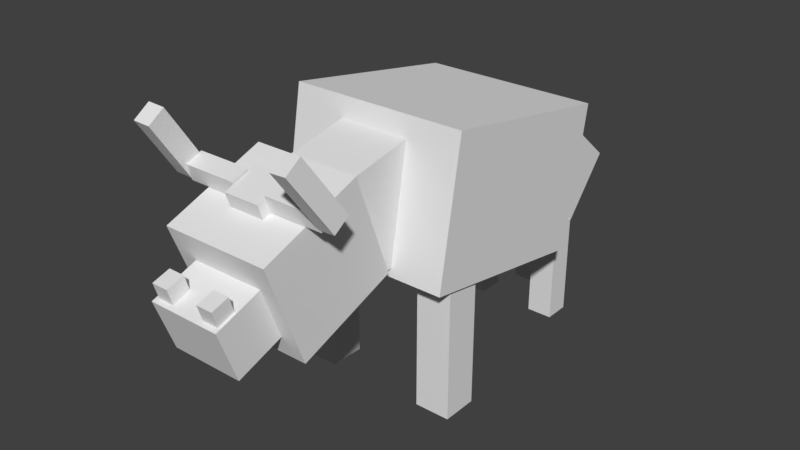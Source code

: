 # Source: ragingbull.blend  (saved by Blender 2.78.0; exported with 4.5.12 LTS)
import bpy
from mathutils import Matrix  # noqa: F401  (used for matrix-valued properties, if any)

bpy.ops.wm.read_factory_settings(use_empty=True)
scene = bpy.context.scene
scene.name = 'Scene'

# ---- collections
col_collection_1 = bpy.data.collections.new('Collection 1'); scene.collection.children.link(col_collection_1)

# ---- materials (node trees are filled in below, after node groups)
mat_material = bpy.data.materials.new('Material')
mat_material.alpha_threshold = 0.0
mat_material.use_transparent_shadow = False
mat_material.roughness = 0.5

# ---- material node trees

# ---- world
world_world = bpy.data.worlds.new('World'); scene.world = world_world
world_world.color = (0.05088, 0.05088, 0.05088)
world_world.use_sun_shadow = False
world_world.sun_shadow_jitter_overblur = 0.0
world_world.cycles.sampling_method = 'MANUAL'

# ---- meshes
me_cube_019 = bpy.data.meshes.new('Cube.019')
me_cube_019.from_pydata([(-2.078, -2.268, -2.091), (-2.078, -2.268, 2.091), (-2.078, 2.268, -2.091), (-2.078, 2.268, 2.091), (2.078, -2.268, -2.091), (2.078, -2.268, 2.091), (2.078, 2.268, -2.091), (2.078, 2.268, 2.091)], [], [(1, 3, 2, 0), (3, 7, 6, 2), (7, 5, 4, 6), (5, 1, 0, 4), (0, 2, 6, 4), (5, 7, 3, 1)])
_uv = me_cube_019.uv_layers.new(name='UVMap')
_uv.uv.foreach_set('vector', [0.0007636, 0.9389, 0.01501, 0.9389, 0.01501, 0.9675, 0.0007636, 0.9675, 0.04751, 0.9389, 0.06173, 0.9389, 0.06173, 0.9675, 0.04751, 0.9675, 0.03205, 0.939, 0.04636, 0.939, 0.04636, 0.9677, 0.03205, 0.9677, 0.01605, 0.9383, 0.03087, 0.9383, 0.03087, 0.9681, 0.01605, 0.9681, 0.03202, 0.9702, 0.04623, 0.9702, 0.04623, 0.9988, 0.03202, 0.9988, 0.01628, 0.97, 0.03065, 0.97, 0.03065, 0.999, 0.01628, 0.999])
me_cube_019.use_remesh_preserve_volume = False
me_cube_019.use_remesh_preserve_attributes = False
me_cube_019.use_mirror_vertex_groups = False
me_cube_019.update()
me_cube_018 = bpy.data.meshes.new('Cube.018')
me_cube_018.from_pydata([(-0.1551, -0.1563, -0.6194), (-0.1551, -0.1563, 0.6194), (-0.1551, 0.1563, -0.6194), (-0.1551, 0.1563, 0.6194), (0.1551, -0.1563, -0.6194), (0.1551, -0.1563, 0.6194), (0.1551, 0.1563, -0.6194), (0.1551, 0.1563, 0.6194)], [], [(1, 3, 2, 0), (3, 7, 6, 2), (7, 5, 4, 6), (5, 1, 0, 4), (0, 2, 6, 4), (5, 7, 3, 1)])
_uv = me_cube_018.uv_layers.new(name='UVMap')
_uv.uv.foreach_set('vector', [0.03063, 0.3727, 0.0002315, 0.3727, 0.0002315, 0.1287, 0.03063, 0.1287, 0.1242, 0.3744, 0.09485, 0.3744, 0.09485, 0.1267, 0.1242, 0.1267, 0.09354, 0.3721, 0.06321, 0.3721, 0.06321, 0.1285, 0.09354, 0.1285, 0.06219, 0.3733, 0.03156, 0.3733, 0.03156, 0.1274, 0.06219, 0.1274, 0.09214, 0.4357, 0.063, 0.4357, 0.063, 0.3793, 0.09214, 0.3793, 0.06212, 0.4365, 0.03194, 0.4365, 0.03194, 0.3775, 0.06212, 0.3775])
me_cube_018.use_remesh_preserve_volume = False
me_cube_018.use_remesh_preserve_attributes = False
me_cube_018.use_mirror_vertex_groups = False
me_cube_018.update()
me_cube_016 = bpy.data.meshes.new('Cube.016')
me_cube_016.from_pydata([(-0.1551, -0.1563, -0.6194), (-0.1551, -0.1563, 0.6194), (-0.1551, 0.1563, -0.6194), (-0.1551, 0.1563, 0.6194), (0.1551, -0.1563, -0.6194), (0.1551, -0.1563, 0.6194), (0.1551, 0.1563, -0.6194), (0.1551, 0.1563, 0.6194)], [], [(1, 3, 2, 0), (3, 7, 6, 2), (7, 5, 4, 6), (5, 1, 0, 4), (0, 2, 6, 4), (5, 7, 3, 1)])
_uv = me_cube_016.uv_layers.new(name='UVMap')
_uv.uv.foreach_set('vector', [0.0307, 0.3714, 0.00055, 0.3714, 0.00055, 0.1293, 0.0307, 0.1293, 0.1242, 0.3744, 0.09509, 0.3744, 0.09509, 0.1267, 0.1242, 0.1267, 0.09351, 0.3715, 0.06324, 0.3715, 0.06324, 0.1288, 0.09351, 0.1288, 0.06197, 0.3715, 0.03179, 0.3715, 0.03179, 0.1291, 0.06197, 0.1291, 0.09183, 0.4351, 0.06332, 0.4351, 0.06332, 0.3799, 0.09183, 0.3799, 0.06185, 0.4361, 0.03191, 0.4361, 0.03191, 0.3785, 0.06185, 0.3785])
me_cube_016.use_remesh_preserve_volume = False
me_cube_016.use_remesh_preserve_attributes = False
me_cube_016.use_mirror_vertex_groups = False
me_cube_016.update()
me_cube_013 = bpy.data.meshes.new('Cube.013')
me_cube_013.from_pydata([(-1.891, -2.17, -8.072), (-1.891, -2.17, 8.072), (-1.891, 2.17, -8.072), (-1.891, 2.17, 8.072), (1.891, -2.17, -8.072), (1.891, -2.17, 8.072), (1.891, 2.17, -8.072), (1.891, 2.17, 8.072)], [], [(1, 3, 2, 0), (3, 7, 6, 2), (7, 5, 4, 6), (5, 1, 0, 4), (0, 2, 6, 4), (5, 7, 3, 1)])
_uv = me_cube_013.uv_layers.new(name='UVMap')
_uv.uv.foreach_set('vector', [0.3753, 0.8448, 0.3904, 0.8448, 0.3904, 0.9686, 0.3753, 0.9686, 0.4223, 0.8448, 0.4374, 0.8448, 0.4374, 0.9686, 0.4223, 0.9686, 0.4066, 0.8448, 0.4217, 0.8448, 0.4217, 0.9686, 0.4066, 0.9686, 0.391, 0.8448, 0.4061, 0.8448, 0.4061, 0.9686, 0.391, 0.9686, 0.4066, 0.9698, 0.4217, 0.9698, 0.4217, 0.9999, 0.4066, 0.9999, 0.391, 0.9698, 0.4061, 0.9698, 0.4061, 0.9999, 0.391, 0.9999])
me_cube_013.use_remesh_preserve_volume = False
me_cube_013.use_remesh_preserve_attributes = False
me_cube_013.use_mirror_vertex_groups = False
me_cube_013.update()
me_cube_011 = bpy.data.meshes.new('Cube.011')
me_cube_011.from_pydata([(-4.344, -1.48, -1.381), (-4.344, -1.48, 1.381), (-4.344, 1.48, -1.381), (-4.344, 1.48, 1.381), (4.344, -1.48, -1.381), (4.344, -1.48, 1.381), (4.344, 1.48, -1.381), (4.344, 1.48, 1.381)], [], [(1, 3, 2, 0), (3, 7, 6, 2), (7, 5, 4, 6), (5, 1, 0, 4), (0, 2, 6, 4), (5, 7, 3, 1)])
_uv = me_cube_011.uv_layers.new(name='UVMap')
_uv.uv.foreach_set('vector', [0.4381, 0.9381, 0.4525, 0.9381, 0.4525, 0.9684, 0.4381, 0.9684, 0.5164, 0.9385, 0.562, 0.9385, 0.562, 0.9682, 0.5164, 0.9682, 0.5009, 0.9386, 0.5152, 0.9386, 0.5152, 0.9678, 0.5009, 0.9678, 0.4537, 0.9383, 0.4994, 0.9383, 0.4994, 0.9681, 0.4537, 0.9681, 0.5014, 0.9708, 0.5457, 0.9708, 0.5457, 0.9997, 0.5014, 0.9997, 0.454, 0.97, 0.4991, 0.97, 0.4991, 0.9994, 0.454, 0.9994])
me_cube_011.materials.append(mat_material)
me_cube_011.use_remesh_preserve_volume = False
me_cube_011.use_remesh_preserve_attributes = False
me_cube_011.use_mirror_vertex_groups = False
me_cube_011.update()
me_cube_010 = bpy.data.meshes.new('Cube.010')
me_cube_010.from_pydata([(-2.078, -2.268, -2.091), (-2.078, -2.268, 2.091), (-2.078, 2.268, -2.091), (-2.078, 2.268, 2.091), (2.078, -2.268, -2.091), (2.078, -2.268, 2.091), (2.078, 2.268, -2.091), (2.078, 2.268, 2.091)], [], [(1, 3, 2, 0), (3, 7, 6, 2), (7, 5, 4, 6), (5, 1, 0, 4), (0, 2, 6, 4), (5, 7, 3, 1)])
_uv = me_cube_010.uv_layers.new(name='UVMap')
_uv.uv.foreach_set('vector', [0.0005332, 0.9385, 0.01516, 0.9385, 0.01516, 0.9679, 0.0005332, 0.9679, 0.04754, 0.9383, 0.06216, 0.9383, 0.06216, 0.9678, 0.04754, 0.9678, 0.03167, 0.9383, 0.04629, 0.9383, 0.04629, 0.9678, 0.03167, 0.9678, 0.01617, 0.9383, 0.0308, 0.9383, 0.0308, 0.9678, 0.01617, 0.9678, 0.03169, 0.9699, 0.04631, 0.9699, 0.04631, 0.9994, 0.03169, 0.9994, 0.01617, 0.9699, 0.0308, 0.9699, 0.0308, 0.9994, 0.01617, 0.9994])
me_cube_010.use_remesh_preserve_volume = False
me_cube_010.use_remesh_preserve_attributes = False
me_cube_010.use_mirror_vertex_groups = False
me_cube_010.update()
me_cube_009 = bpy.data.meshes.new('Cube.009')
me_cube_009.from_pydata([(-0.1551, -0.1563, -0.6194), (-0.1551, -0.1563, 0.6194), (-0.1551, 0.1563, -0.6194), (-0.1551, 0.1563, 0.6194), (0.1551, -0.1563, -0.6194), (0.1551, -0.1563, 0.6194), (0.1551, 0.1563, -0.6194), (0.1551, 0.1563, 0.6194)], [], [(1, 3, 2, 0), (3, 7, 6, 2), (7, 5, 4, 6), (5, 1, 0, 4), (0, 2, 6, 4), (5, 7, 3, 1)])
_uv = me_cube_009.uv_layers.new(name='UVMap')
_uv.uv.foreach_set('vector', [0.03056, 0.3737, 0.0004983, 0.3737, 0.0004983, 0.1273, 0.03056, 0.1273, 0.1244, 0.3741, 0.0945, 0.3741, 0.0945, 0.1269, 0.1244, 0.1269, 0.09389, 0.3749, 0.06286, 0.3749, 0.06286, 0.1257, 0.09389, 0.1257, 0.0624, 0.3749, 0.03136, 0.3749, 0.03136, 0.1257, 0.0624, 0.1257, 0.09269, 0.4352, 0.06362, 0.4352, 0.06362, 0.379, 0.09269, 0.379, 0.0624, 0.4382, 0.03136, 0.4382, 0.03136, 0.3775, 0.0624, 0.3775])
me_cube_009.use_remesh_preserve_volume = False
me_cube_009.use_remesh_preserve_attributes = False
me_cube_009.use_mirror_vertex_groups = False
me_cube_009.update()
me_cube_015 = bpy.data.meshes.new('Cube.015')
me_cube_015.from_pydata([(-4.344, -1.48, -1.381), (-4.344, -1.48, 1.381), (-4.344, 1.48, -1.381), (-4.344, 1.48, 1.381), (4.344, -1.48, -1.381), (4.344, -1.48, 1.381), (4.344, 1.48, -1.381), (4.344, 1.48, 1.381)], [], [(1, 3, 2, 0), (3, 7, 6, 2), (7, 5, 4, 6), (5, 1, 0, 4), (0, 2, 6, 4), (5, 7, 3, 1)])
_uv = me_cube_015.uv_layers.new(name='UVMap')
_uv.uv.foreach_set('vector', [0.4381, 0.9381, 0.4525, 0.9381, 0.4525, 0.9684, 0.4381, 0.9684, 0.516, 0.9382, 0.5624, 0.9382, 0.5624, 0.9685, 0.516, 0.9685, 0.5006, 0.9381, 0.5155, 0.9381, 0.5155, 0.9684, 0.5006, 0.9684, 0.4533, 0.9381, 0.4998, 0.9381, 0.4998, 0.9684, 0.4533, 0.9684, 0.5003, 0.9693, 0.5468, 0.9693, 0.5468, 0.9996, 0.5003, 0.9996, 0.4533, 0.9696, 0.4998, 0.9696, 0.4998, 0.9999, 0.4533, 0.9999])
me_cube_015.materials.append(mat_material)
me_cube_015.use_remesh_preserve_volume = False
me_cube_015.use_remesh_preserve_attributes = False
me_cube_015.use_mirror_vertex_groups = False
me_cube_015.update()
me_cube_014 = bpy.data.meshes.new('Cube.014')
me_cube_014.from_pydata([(-1.891, -2.17, -8.072), (-1.891, -2.17, 8.072), (-1.891, 2.17, -8.072), (-1.891, 2.17, 8.072), (1.891, -2.17, -8.072), (1.891, -2.17, 8.072), (1.891, 2.17, -8.072), (1.891, 2.17, 8.072)], [], [(1, 3, 2, 0), (3, 7, 6, 2), (7, 5, 4, 6), (5, 1, 0, 4), (0, 2, 6, 4), (5, 7, 3, 1)])
_uv = me_cube_014.uv_layers.new(name='UVMap')
_uv.uv.foreach_set('vector', [0.3753, 0.8448, 0.3904, 0.8448, 0.3904, 0.9686, 0.3753, 0.9686, 0.4223, 0.8448, 0.4374, 0.8448, 0.4374, 0.9686, 0.4223, 0.9686, 0.4066, 0.8448, 0.4217, 0.8448, 0.4217, 0.9686, 0.4066, 0.9686, 0.391, 0.8448, 0.4061, 0.8448, 0.4061, 0.9686, 0.391, 0.9686, 0.4066, 0.9698, 0.4217, 0.9698, 0.4217, 0.9999, 0.4066, 0.9999, 0.391, 0.9698, 0.4061, 0.9698, 0.4061, 0.9999, 0.391, 0.9999])
me_cube_014.use_remesh_preserve_volume = False
me_cube_014.use_remesh_preserve_attributes = False
me_cube_014.use_mirror_vertex_groups = False
me_cube_014.update()
me_cube_012 = bpy.data.meshes.new('Cube.012')
me_cube_012.from_pydata([(-3.233, -2.593, -3.572), (-3.233, -2.593, 3.572), (-3.233, 2.593, -3.572), (-3.233, 2.593, 3.572), (3.233, -2.593, -3.572), (3.233, -2.593, 3.572), (3.233, 2.593, -3.572), (3.233, 2.593, 3.572)], [], [(1, 3, 2, 0), (3, 7, 6, 2), (7, 5, 4, 6), (5, 1, 0, 4), (0, 2, 6, 4), (5, 7, 3, 1)])
_uv = me_cube_012.uv_layers.new(name='UVMap')
_uv.uv.foreach_set('vector', [0.4405, 0.4106, 0.5608, 0.4106, 0.5608, 0.7468, 0.4405, 0.7468, 0.7218, 0.4138, 0.8715, 0.4138, 0.8715, 0.7436, 0.7218, 0.7436, 0.8786, 0.4155, 0.9971, 0.4155, 0.9971, 0.7425, 0.8786, 0.7425, 0.5638, 0.4072, 0.7175, 0.4072, 0.7175, 0.7502, 0.5638, 0.7502, 0.7194, 0.7538, 0.8714, 0.7538, 0.8714, 0.9948, 0.7194, 0.9948, 0.5658, 0.7564, 0.7175, 0.7564, 0.7175, 0.9975, 0.5658, 0.9975])
me_cube_012.use_remesh_preserve_volume = False
me_cube_012.use_remesh_preserve_attributes = False
me_cube_012.use_mirror_vertex_groups = False
me_cube_012.update()
me_cube_008 = bpy.data.meshes.new('Cube.008')
me_cube_008.from_pydata([(-2.973, -2.922, -3.49), (-2.973, -2.922, 3.49), (-2.973, 2.922, -3.49), (-2.973, 2.922, 3.49), (2.973, -2.922, -3.49), (2.973, -2.922, 3.49), (2.973, 2.922, -3.49), (2.973, 2.922, 3.49)], [], [(1, 3, 2, 0), (3, 7, 6, 2), (7, 5, 4, 6), (5, 1, 0, 4), (0, 2, 6, 4), (5, 7, 3, 1)])
_uv = me_cube_008.uv_layers.new(name='UVMap')
_uv.uv.foreach_set('vector', [0.6261, 0.0002706, 0.7183, 0.0002706, 0.7183, 0.2176, 0.6261, 0.2176, 0.9069, 0.0002706, 0.999, 0.0002706, 0.999, 0.2176, 0.9069, 0.2176, 0.8134, 0.0002706, 0.9055, 0.0002706, 0.9055, 0.2176, 0.8134, 0.2176, 0.7199, 0.0002706, 0.812, 0.0002706, 0.812, 0.2176, 0.7199, 0.2176, 0.8136, 0.2208, 0.9058, 0.2208, 0.9058, 0.4045, 0.8136, 0.4045, 0.7199, 0.2198, 0.812, 0.2198, 0.812, 0.4046, 0.7199, 0.4046])
me_cube_008.use_remesh_preserve_volume = False
me_cube_008.use_remesh_preserve_attributes = False
me_cube_008.use_mirror_vertex_groups = False
me_cube_008.update()
me_cube_007 = bpy.data.meshes.new('Cube.007')
me_cube_007.from_pydata([(-2.049, -3.081, -3.052), (-2.049, -3.081, 3.052), (-2.049, 3.081, -3.052), (-2.049, 3.081, 3.052), (2.049, -3.081, -3.052), (2.049, -3.081, 3.052), (2.049, 3.081, -3.052), (2.049, 3.081, 3.052)], [], [(1, 3, 2, 0), (3, 7, 6, 2), (7, 5, 4, 6), (5, 1, 0, 4), (0, 2, 6, 4), (5, 7, 3, 1)])
_uv = me_cube_007.uv_layers.new(name='UVMap')
_uv.uv.foreach_set('vector', [0.3148, 0.03443, 0.4045, 0.03443, 0.4045, 0.2167, 0.3148, 0.2167, 0.5635, 0.0317, 0.6258, 0.0317, 0.6258, 0.2194, 0.5635, 0.2194, 0.4706, 0.03403, 0.5612, 0.03403, 0.5612, 0.2171, 0.4706, 0.2171, 0.4071, 0.03367, 0.4681, 0.03367, 0.4681, 0.2174, 0.4071, 0.2174, 0.4699, 0.2222, 0.5305, 0.2222, 0.5305, 0.4046, 0.4699, 0.4046, 0.407, 0.2204, 0.4682, 0.2204, 0.4682, 0.405, 0.407, 0.405])
me_cube_007.use_remesh_preserve_volume = False
me_cube_007.use_remesh_preserve_attributes = False
me_cube_007.use_mirror_vertex_groups = False
me_cube_007.update()
me_cube_006 = bpy.data.meshes.new('Cube.006')
me_cube_006.from_pydata([(-1.696, -1.637, -3.355), (-1.696, -1.637, 3.355), (-1.696, 1.637, -3.355), (-1.696, 1.637, 3.355), (1.696, -1.637, -3.355), (1.696, -1.637, 3.355), (1.696, 1.637, -3.355), (1.696, 1.637, 3.355)], [], [(1, 3, 2, 0), (3, 7, 6, 2), (7, 5, 4, 6), (5, 1, 0, 4), (0, 2, 6, 4), (5, 7, 3, 1)])
_uv = me_cube_006.uv_layers.new(name='UVMap')
_uv.uv.foreach_set('vector', [0.204, 0.2216, 0.2334, 0.2216, 0.2334, 0.341, 0.204, 0.341, 0.2981, 0.2217, 0.3276, 0.2217, 0.3276, 0.3416, 0.2981, 0.3416, 0.2667, 0.2214, 0.2959, 0.2214, 0.2959, 0.3412, 0.2667, 0.3412, 0.2355, 0.2222, 0.2647, 0.2222, 0.2647, 0.3404, 0.2355, 0.3404, 0.2673, 0.3468, 0.2955, 0.3468, 0.2955, 0.4036, 0.2673, 0.4036, 0.2362, 0.3471, 0.264, 0.3471, 0.264, 0.4034, 0.2362, 0.4034])
me_cube_006.use_remesh_preserve_volume = False
me_cube_006.use_remesh_preserve_attributes = False
me_cube_006.use_mirror_vertex_groups = False
me_cube_006.update()
me_cube_005 = bpy.data.meshes.new('Cube.005')
me_cube_005.from_pydata([(-2.068, -2.054, -12.44), (-2.068, -2.054, 12.44), (-2.068, 2.054, -12.44), (-2.068, 2.054, 12.44), (2.068, -2.054, -12.44), (2.068, -2.054, 12.44), (2.068, 2.054, -12.44), (2.068, 2.054, 12.44)], [], [(1, 3, 2, 0), (3, 7, 6, 2), (7, 5, 4, 6), (5, 1, 0, 4), (0, 2, 6, 4), (5, 7, 3, 1)])
_uv = me_cube_005.uv_layers.new(name='UVMap')
_uv.uv.foreach_set('vector', [0.1408, 0.2192, 0.156, 0.2192, 0.156, 0.406, 0.1408, 0.406, 0.1883, 0.2199, 0.2025, 0.2199, 0.2025, 0.4057, 0.1883, 0.4057, 0.1725, 0.2204, 0.1869, 0.2204, 0.1869, 0.4053, 0.1725, 0.4053, 0.1565, 0.2192, 0.1717, 0.2192, 0.1717, 0.406, 0.1565, 0.406, 0.1722, 0.4075, 0.1871, 0.4075, 0.1871, 0.4368, 0.1722, 0.4368, 0.1565, 0.4077, 0.1717, 0.4077, 0.1717, 0.437, 0.1565, 0.437])
me_cube_005.use_remesh_preserve_volume = False
me_cube_005.use_remesh_preserve_attributes = False
me_cube_005.use_mirror_vertex_groups = False
me_cube_005.update()
me_cube_004 = bpy.data.meshes.new('Cube.004')
me_cube_004.from_pydata([(-3.632, -3.682, -1.612), (-3.632, -3.682, 1.612), (-3.632, 3.682, -1.612), (-3.632, 3.682, 1.612), (3.632, -3.682, -1.612), (3.632, -3.682, 1.612), (3.632, 3.682, -1.612), (3.632, 3.682, 1.612)], [], [(1, 3, 2, 0), (3, 7, 6, 2), (7, 5, 4, 6), (5, 1, 0, 4), (0, 2, 6, 4), (5, 7, 3, 1)])
_uv = me_cube_004.uv_layers.new(name='UVMap')
_uv.uv.foreach_set('vector', [8.467e-05, 0.5318, 0.0311, 0.5318, 0.0311, 0.5627, 8.467e-05, 0.5627, 0.09396, 0.5318, 0.125, 0.5318, 0.125, 0.5627, 0.09396, 0.5627, 0.06271, 0.5318, 0.09373, 0.5318, 0.09373, 0.5627, 0.06271, 0.5627, 0.0314, 0.5318, 0.06242, 0.5318, 0.06242, 0.5627, 0.0314, 0.5627, 0.06253, 0.5633, 0.09355, 0.5633, 0.09355, 0.6247, 0.06253, 0.6247, 0.0314, 0.5629, 0.06242, 0.5629, 0.06242, 0.6248, 0.0314, 0.6248])
me_cube_004.use_remesh_preserve_volume = False
me_cube_004.use_remesh_preserve_attributes = False
me_cube_004.use_mirror_vertex_groups = False
me_cube_004.update()
me_cube = bpy.data.meshes.new('Cube')
me_cube.from_pydata([(-2.597, -1.887, -1.946), (-2.597, -1.887, 1.946), (-2.597, 1.887, -1.946), (-2.597, 1.887, 1.946), (2.597, -1.887, -1.946), (2.597, -1.887, 1.946), (2.597, 1.887, -1.946), (2.597, 1.887, 1.946)], [], [(1, 3, 2, 0), (3, 7, 6, 2), (7, 5, 4, 6), (5, 1, 0, 4), (0, 2, 6, 4), (5, 7, 3, 1)])
_uv = me_cube.uv_layers.new(name='UVMap')
_uv.uv.foreach_set('vector', [0.2499, 0.5312, 0.204, 0.5312, 0.204, 0.4381, 0.2499, 0.4381, 0.4218, 0.5312, 0.3597, 0.5312, 0.3597, 0.4381, 0.4218, 0.4381, 0.3592, 0.5312, 0.3135, 0.5312, 0.3135, 0.4381, 0.3592, 0.4381, 0.3124, 0.5312, 0.2503, 0.5312, 0.2503, 0.4381, 0.3124, 0.4381, 0.3748, 0.5321, 0.3748, 0.6241, 0.313, 0.6241, 0.313, 0.5321, 0.312, 0.532, 0.312, 0.6245, 0.2504, 0.6245, 0.2504, 0.532])
me_cube.use_remesh_preserve_volume = False
me_cube.use_remesh_preserve_attributes = False
me_cube.use_mirror_vertex_groups = False
me_cube.update()
me_cube_002 = bpy.data.meshes.new('Cube.002')
me_cube_002.from_pydata([(-0.1551, -0.1563, -0.6194), (-0.1551, -0.1563, 0.6194), (-0.1551, 0.1563, -0.6194), (-0.1551, 0.1563, 0.6194), (0.1551, -0.1563, -0.6194), (0.1551, -0.1563, 0.6194), (0.1551, 0.1563, -0.6194), (0.1551, 0.1563, 0.6194)], [], [(1, 3, 2, 0), (3, 7, 6, 2), (7, 5, 4, 6), (5, 1, 0, 4), (0, 2, 6, 4), (5, 7, 3, 1)])
_uv = me_cube_002.uv_layers.new(name='UVMap')
_uv.uv.foreach_set('vector', [0.02997, 0.3733, 0.0004983, 0.3733, 0.0004983, 0.1277, 0.02997, 0.1277, 0.1244, 0.3745, 0.0947, 0.3745, 0.0947, 0.1265, 0.1244, 0.1265, 0.09389, 0.3749, 0.06286, 0.3749, 0.06286, 0.1257, 0.09389, 0.1257, 0.0624, 0.3749, 0.03136, 0.3749, 0.03136, 0.1257, 0.0624, 0.1257, 0.09286, 0.4356, 0.06345, 0.4356, 0.06345, 0.3787, 0.09286, 0.3787, 0.0624, 0.4382, 0.03136, 0.4382, 0.03136, 0.3775, 0.0624, 0.3775])
me_cube_002.use_remesh_preserve_volume = False
me_cube_002.use_remesh_preserve_attributes = False
me_cube_002.use_mirror_vertex_groups = False
me_cube_002.update()
me_cube_001 = bpy.data.meshes.new('Cube.001')
me_cube_001.from_pydata([(-0.4633, -0.4653, -0.4667), (-0.4633, -0.4653, 0.4667), (-0.4633, 0.4653, -0.4667), (-0.4633, 0.4653, 0.4667), (0.4633, -0.4653, -0.4667), (0.4633, -0.4653, 0.4667), (0.4633, 0.4653, -0.4667), (0.4633, 0.4653, 0.4667)], [], [(1, 3, 2, 0), (3, 7, 6, 2), (7, 5, 4, 6), (5, 1, 0, 4), (0, 2, 6, 4), (5, 7, 3, 1)])
_uv = me_cube_001.uv_layers.new(name='UVMap')
_uv.uv.foreach_set('vector', [0.0912, 0.8098, 0.001681, 0.8098, 0.001681, 0.6297, 0.0912, 0.6297, 0.3726, 0.8102, 0.2827, 0.8102, 0.2827, 0.6293, 0.3726, 0.6293, 0.2786, 0.8095, 0.1893, 0.8095, 0.1893, 0.63, 0.2786, 0.63, 0.1867, 0.8118, 0.09517, 0.8118, 0.09517, 0.6277, 0.1867, 0.6277, 0.28, 0.9965, 0.1898, 0.9965, 0.1898, 0.8151, 0.28, 0.8151, 0.1867, 0.8163, 0.1867, 0.9983, 0.09517, 0.9983, 0.09517, 0.8163])
me_cube_001.use_remesh_preserve_volume = False
me_cube_001.use_remesh_preserve_attributes = False
me_cube_001.use_mirror_vertex_groups = False
me_cube_001.update()
arm_armature = bpy.data.armatures.new('Armature')  # bones are not reproduced

# ---- objects
ob_armature = bpy.data.objects.new('Armature', arm_armature)
ob_nose_right = bpy.data.objects.new('Nose_Right', me_cube_019)
ob_leg_back_right = bpy.data.objects.new('Leg_Back_Right', me_cube_018)
ob_leg_back_left = bpy.data.objects.new('Leg_Back_Left', me_cube_016)
ob_horn_upper_left = bpy.data.objects.new('Horn_Upper_Left', me_cube_013)
ob_horn_lower_left = bpy.data.objects.new('Horn_Lower_Left', me_cube_011)
ob_nose_left = bpy.data.objects.new('Nose_Left', me_cube_010)
ob_leg_front_left = bpy.data.objects.new('Leg_Front_Left', me_cube_009)
ob_horn_lower_right = bpy.data.objects.new('Horn_Lower_Right', me_cube_015)
ob_horn_upper_right = bpy.data.objects.new('Horn_Upper_Right', me_cube_014)
ob_body = bpy.data.objects.new('Body', me_cube_012)
ob_tumy = bpy.data.objects.new('Tumy', me_cube_008)
ob_neck = bpy.data.objects.new('Neck', me_cube_007)
ob_hair = bpy.data.objects.new('Hair', me_cube_006)
ob_tail = bpy.data.objects.new('Tail', me_cube_005)
ob_horn_hump = bpy.data.objects.new('Horn_Hump', me_cube_004)
ob_mouth = bpy.data.objects.new('Mouth', me_cube)
ob_leg_front_right = bpy.data.objects.new('Leg_Front_Right', me_cube_002)
ob_head = bpy.data.objects.new('Head', me_cube_001)

# ---- transforms, parenting, visibility, modifiers, constraints
ob_armature.location = (0.0, -0.173, 1.756)
ob_armature.rotation_euler = (-1.571, -2.22e-16, 2.22e-16)
ob_armature.show_in_front = True
ob_armature.lineart.crease_threshold = 0.0
ob_nose_right.parent = ob_armature
ob_nose_right.matrix_parent_inverse = Matrix(((1.0, 2.22e-16, 2.22e-16, -3.514e-16), (2.22e-16, -4.371e-08, -1.0, 1.756), (-2.22e-16, 1.0, -4.47e-08, 0.173), (0.0, 0.0, 0.0, 1.0)))
ob_nose_right.location = (-0.1913, -2.087, 1.625)
ob_nose_right.rotation_euler = (0.2951, 6.458e-17, 9.598e-18)
ob_nose_right.scale = (0.03407, 0.03407, 0.03407)
ob_nose_right.lineart.crease_threshold = 0.0
_vg = ob_nose_right.vertex_groups.new(name='Body')
_vg = ob_nose_right.vertex_groups.new(name='Tumy')
_vg = ob_nose_right.vertex_groups.new(name='Tail_Upper')
_vg = ob_nose_right.vertex_groups.new(name='Tail_Lower')
_vg = ob_nose_right.vertex_groups.new(name='Leg_Front_Left')
_vg = ob_nose_right.vertex_groups.new(name='Leg_Front_Right')
_vg = ob_nose_right.vertex_groups.new(name='Leg_Back_Left')
_vg = ob_nose_right.vertex_groups.new(name='Leg_Back_Right')
_vg = ob_nose_right.vertex_groups.new(name='Neck')
_vg = ob_nose_right.vertex_groups.new(name='Head')
_vg = ob_nose_right.vertex_groups.new(name='Mouth')
_vg = ob_nose_right.vertex_groups.new(name='Nose_Left')
_vg = ob_nose_right.vertex_groups.new(name='Nose_Right')
_vg.add([0, 1, 2, 3, 4, 5, 6, 7], 1.0, 'REPLACE')
_vg = ob_nose_right.vertex_groups.new(name='Bone.011')
_vg = ob_nose_right.vertex_groups.new(name='Horn_Hump')
_vg = ob_nose_right.vertex_groups.new(name='Horn_Lower_Left')
_vg = ob_nose_right.vertex_groups.new(name='Horn_Upper_Left')
_vg = ob_nose_right.vertex_groups.new(name='Horn_Lower_Right')
_vg = ob_nose_right.vertex_groups.new(name='Horn_Upper_Right')
_m = ob_nose_right.modifiers.new('Armature', 'ARMATURE')
_m.object = ob_armature
ob_leg_back_right.parent = ob_armature
ob_leg_back_right.matrix_parent_inverse = Matrix(((1.0, 2.22e-16, 2.22e-16, -3.514e-16), (2.22e-16, -4.371e-08, -1.0, 1.756), (-2.22e-16, 1.0, -4.47e-08, 0.173), (0.0, 0.0, 0.0, 1.0)))
ob_leg_back_right.location = (-0.3078, 1.594, 0.4338)
ob_leg_back_right.scale = (0.7353, 0.7353, 0.7353)
ob_leg_back_right.lineart.crease_threshold = 0.0
_vg = ob_leg_back_right.vertex_groups.new(name='Body')
_vg = ob_leg_back_right.vertex_groups.new(name='Tumy')
_vg = ob_leg_back_right.vertex_groups.new(name='Tail_Upper')
_vg = ob_leg_back_right.vertex_groups.new(name='Tail_Lower')
_vg = ob_leg_back_right.vertex_groups.new(name='Leg_Front_Left')
_vg = ob_leg_back_right.vertex_groups.new(name='Leg_Front_Right')
_vg = ob_leg_back_right.vertex_groups.new(name='Leg_Back_Left')
_vg = ob_leg_back_right.vertex_groups.new(name='Leg_Back_Right')
_vg.add([0, 1, 2, 3, 4, 5, 6, 7], 1.0, 'REPLACE')
_vg = ob_leg_back_right.vertex_groups.new(name='Neck')
_vg = ob_leg_back_right.vertex_groups.new(name='Head')
_vg = ob_leg_back_right.vertex_groups.new(name='Mouth')
_vg = ob_leg_back_right.vertex_groups.new(name='Nose_Left')
_vg = ob_leg_back_right.vertex_groups.new(name='Nose_Right')
_vg = ob_leg_back_right.vertex_groups.new(name='Bone.011')
_vg = ob_leg_back_right.vertex_groups.new(name='Horn_Hump')
_vg = ob_leg_back_right.vertex_groups.new(name='Horn_Lower_Left')
_vg = ob_leg_back_right.vertex_groups.new(name='Horn_Upper_Left')
_vg = ob_leg_back_right.vertex_groups.new(name='Horn_Lower_Right')
_vg = ob_leg_back_right.vertex_groups.new(name='Horn_Upper_Right')
_m = ob_leg_back_right.modifiers.new('Armature', 'ARMATURE')
_m.object = ob_armature
ob_leg_back_left.parent = ob_armature
ob_leg_back_left.matrix_parent_inverse = Matrix(((1.0, 2.22e-16, 2.22e-16, -3.514e-16), (2.22e-16, -4.371e-08, -1.0, 1.756), (-2.22e-16, 1.0, -4.47e-08, 0.173), (0.0, 0.0, 0.0, 1.0)))
ob_leg_back_left.location = (0.422, 1.594, 0.4367)
ob_leg_back_left.scale = (0.7353, 0.7353, 0.7353)
ob_leg_back_left.lineart.crease_threshold = 0.0
_vg = ob_leg_back_left.vertex_groups.new(name='Body')
_vg = ob_leg_back_left.vertex_groups.new(name='Tumy')
_vg = ob_leg_back_left.vertex_groups.new(name='Tail_Upper')
_vg = ob_leg_back_left.vertex_groups.new(name='Tail_Lower')
_vg = ob_leg_back_left.vertex_groups.new(name='Leg_Front_Left')
_vg = ob_leg_back_left.vertex_groups.new(name='Leg_Front_Right')
_vg = ob_leg_back_left.vertex_groups.new(name='Leg_Back_Left')
_vg.add([0, 1, 2, 3, 4, 5, 6, 7], 1.0, 'REPLACE')
_vg = ob_leg_back_left.vertex_groups.new(name='Leg_Back_Right')
_vg = ob_leg_back_left.vertex_groups.new(name='Neck')
_vg = ob_leg_back_left.vertex_groups.new(name='Head')
_vg = ob_leg_back_left.vertex_groups.new(name='Mouth')
_vg = ob_leg_back_left.vertex_groups.new(name='Nose_Left')
_vg = ob_leg_back_left.vertex_groups.new(name='Nose_Right')
_vg = ob_leg_back_left.vertex_groups.new(name='Bone.011')
_vg = ob_leg_back_left.vertex_groups.new(name='Horn_Hump')
_vg = ob_leg_back_left.vertex_groups.new(name='Horn_Lower_Left')
_vg = ob_leg_back_left.vertex_groups.new(name='Horn_Upper_Left')
_vg = ob_leg_back_left.vertex_groups.new(name='Horn_Lower_Right')
_vg = ob_leg_back_left.vertex_groups.new(name='Horn_Upper_Right')
_m = ob_leg_back_left.modifiers.new('Armature', 'ARMATURE')
_m.object = ob_armature
ob_horn_upper_left.parent = ob_armature
ob_horn_upper_left.matrix_parent_inverse = Matrix(((1.0, 2.22e-16, 2.22e-16, -3.514e-16), (2.22e-16, -4.371e-08, -1.0, 1.756), (-2.22e-16, 1.0, -4.47e-08, 0.173), (0.0, 0.0, 0.0, 1.0)))
ob_horn_upper_left.location = (0.6449, -1.613, 2.376)
ob_horn_upper_left.rotation_euler = (0.6049, -0.07621, -0.05258)
ob_horn_upper_left.scale = (0.03788, 0.03788, 0.03788)
ob_horn_upper_left.lineart.crease_threshold = 0.0
_vg = ob_horn_upper_left.vertex_groups.new(name='Body')
_vg = ob_horn_upper_left.vertex_groups.new(name='Tumy')
_vg = ob_horn_upper_left.vertex_groups.new(name='Tail_Upper')
_vg = ob_horn_upper_left.vertex_groups.new(name='Tail_Lower')
_vg = ob_horn_upper_left.vertex_groups.new(name='Leg_Front_Left')
_vg = ob_horn_upper_left.vertex_groups.new(name='Leg_Front_Right')
_vg = ob_horn_upper_left.vertex_groups.new(name='Leg_Back_Left')
_vg = ob_horn_upper_left.vertex_groups.new(name='Leg_Back_Right')
_vg = ob_horn_upper_left.vertex_groups.new(name='Neck')
_vg = ob_horn_upper_left.vertex_groups.new(name='Head')
_vg = ob_horn_upper_left.vertex_groups.new(name='Mouth')
_vg = ob_horn_upper_left.vertex_groups.new(name='Nose_Left')
_vg = ob_horn_upper_left.vertex_groups.new(name='Nose_Right')
_vg = ob_horn_upper_left.vertex_groups.new(name='Bone.011')
_vg = ob_horn_upper_left.vertex_groups.new(name='Horn_Hump')
_vg = ob_horn_upper_left.vertex_groups.new(name='Horn_Lower_Left')
_vg = ob_horn_upper_left.vertex_groups.new(name='Horn_Upper_Left')
_vg.add([0, 1, 2, 3, 4, 5, 6, 7], 1.0, 'REPLACE')
_vg = ob_horn_upper_left.vertex_groups.new(name='Horn_Lower_Right')
_vg = ob_horn_upper_left.vertex_groups.new(name='Horn_Upper_Right')
_m = ob_horn_upper_left.modifiers.new('Armature', 'ARMATURE')
_m.object = ob_armature
ob_horn_lower_left.parent = ob_armature
ob_horn_lower_left.matrix_parent_inverse = Matrix(((1.0, 2.22e-16, 2.22e-16, -3.514e-16), (2.22e-16, -4.371e-08, -1.0, 1.756), (-2.22e-16, 1.0, -4.47e-08, 0.173), (0.0, 0.0, 0.0, 1.0)))
ob_horn_lower_left.location = (0.3874, -1.447, 2.149)
ob_horn_lower_left.rotation_euler = (0.3246, 7.082e-17, 1.16e-17)
ob_horn_lower_left.scale = (0.05301, 0.05301, 0.05301)
ob_horn_lower_left.lineart.crease_threshold = 0.0
_vg = ob_horn_lower_left.vertex_groups.new(name='Body')
_vg = ob_horn_lower_left.vertex_groups.new(name='Tumy')
_vg = ob_horn_lower_left.vertex_groups.new(name='Tail_Upper')
_vg = ob_horn_lower_left.vertex_groups.new(name='Tail_Lower')
_vg = ob_horn_lower_left.vertex_groups.new(name='Leg_Front_Left')
_vg = ob_horn_lower_left.vertex_groups.new(name='Leg_Front_Right')
_vg = ob_horn_lower_left.vertex_groups.new(name='Leg_Back_Left')
_vg = ob_horn_lower_left.vertex_groups.new(name='Leg_Back_Right')
_vg = ob_horn_lower_left.vertex_groups.new(name='Neck')
_vg = ob_horn_lower_left.vertex_groups.new(name='Head')
_vg = ob_horn_lower_left.vertex_groups.new(name='Mouth')
_vg = ob_horn_lower_left.vertex_groups.new(name='Nose_Left')
_vg = ob_horn_lower_left.vertex_groups.new(name='Nose_Right')
_vg = ob_horn_lower_left.vertex_groups.new(name='Bone.011')
_vg = ob_horn_lower_left.vertex_groups.new(name='Horn_Hump')
_vg = ob_horn_lower_left.vertex_groups.new(name='Horn_Lower_Left')
_vg.add([0, 1, 2, 3, 4, 5, 6, 7], 1.0, 'REPLACE')
_vg = ob_horn_lower_left.vertex_groups.new(name='Horn_Upper_Left')
_vg = ob_horn_lower_left.vertex_groups.new(name='Horn_Lower_Right')
_vg = ob_horn_lower_left.vertex_groups.new(name='Horn_Upper_Right')
_m = ob_horn_lower_left.modifiers.new('Armature', 'ARMATURE')
_m.object = ob_armature
ob_nose_left.parent = ob_armature
ob_nose_left.matrix_parent_inverse = Matrix(((1.0, 2.22e-16, 2.22e-16, -3.514e-16), (2.22e-16, -4.371e-08, -1.0, 1.756), (-2.22e-16, 1.0, -4.47e-08, 0.173), (0.0, 0.0, 0.0, 1.0)))
ob_nose_left.location = (0.2372, -2.087, 1.623)
ob_nose_left.rotation_euler = (0.2951, 6.458e-17, 9.598e-18)
ob_nose_left.scale = (0.03407, 0.03407, 0.03407)
ob_nose_left.lineart.crease_threshold = 0.0
_vg = ob_nose_left.vertex_groups.new(name='Body')
_vg = ob_nose_left.vertex_groups.new(name='Tumy')
_vg = ob_nose_left.vertex_groups.new(name='Tail_Upper')
_vg = ob_nose_left.vertex_groups.new(name='Tail_Lower')
_vg = ob_nose_left.vertex_groups.new(name='Leg_Front_Left')
_vg = ob_nose_left.vertex_groups.new(name='Leg_Front_Right')
_vg = ob_nose_left.vertex_groups.new(name='Leg_Back_Left')
_vg = ob_nose_left.vertex_groups.new(name='Leg_Back_Right')
_vg = ob_nose_left.vertex_groups.new(name='Neck')
_vg = ob_nose_left.vertex_groups.new(name='Head')
_vg = ob_nose_left.vertex_groups.new(name='Mouth')
_vg = ob_nose_left.vertex_groups.new(name='Nose_Left')
_vg.add([0, 1, 2, 3, 4, 5, 6, 7], 1.0, 'REPLACE')
_vg = ob_nose_left.vertex_groups.new(name='Nose_Right')
_vg = ob_nose_left.vertex_groups.new(name='Bone.011')
_vg = ob_nose_left.vertex_groups.new(name='Horn_Hump')
_vg = ob_nose_left.vertex_groups.new(name='Horn_Lower_Left')
_vg = ob_nose_left.vertex_groups.new(name='Horn_Upper_Left')
_vg = ob_nose_left.vertex_groups.new(name='Horn_Lower_Right')
_vg = ob_nose_left.vertex_groups.new(name='Horn_Upper_Right')
_m = ob_nose_left.modifiers.new('Armature', 'ARMATURE')
_m.object = ob_armature
ob_leg_front_left.parent = ob_armature
ob_leg_front_left.matrix_parent_inverse = Matrix(((1.0, 2.22e-16, 2.22e-16, -3.514e-16), (2.22e-16, -4.371e-08, -1.0, 1.756), (-2.22e-16, 1.0, -4.47e-08, 0.173), (0.0, 0.0, 0.0, 1.0)))
ob_leg_front_left.location = (0.6093, -0.1702, 0.619)
ob_leg_front_left.lineart.crease_threshold = 0.0
_vg = ob_leg_front_left.vertex_groups.new(name='Body')
_vg = ob_leg_front_left.vertex_groups.new(name='Tumy')
_vg = ob_leg_front_left.vertex_groups.new(name='Tail_Upper')
_vg = ob_leg_front_left.vertex_groups.new(name='Tail_Lower')
_vg = ob_leg_front_left.vertex_groups.new(name='Leg_Front_Left')
_vg.add([0, 1, 2, 3, 4, 5, 6, 7], 1.0, 'REPLACE')
_vg = ob_leg_front_left.vertex_groups.new(name='Leg_Front_Right')
_vg = ob_leg_front_left.vertex_groups.new(name='Leg_Back_Left')
_vg = ob_leg_front_left.vertex_groups.new(name='Leg_Back_Right')
_vg = ob_leg_front_left.vertex_groups.new(name='Neck')
_vg = ob_leg_front_left.vertex_groups.new(name='Head')
_vg = ob_leg_front_left.vertex_groups.new(name='Mouth')
_vg = ob_leg_front_left.vertex_groups.new(name='Nose_Left')
_vg = ob_leg_front_left.vertex_groups.new(name='Nose_Right')
_vg = ob_leg_front_left.vertex_groups.new(name='Bone.011')
_vg = ob_leg_front_left.vertex_groups.new(name='Horn_Hump')
_vg = ob_leg_front_left.vertex_groups.new(name='Horn_Lower_Left')
_vg = ob_leg_front_left.vertex_groups.new(name='Horn_Upper_Left')
_vg = ob_leg_front_left.vertex_groups.new(name='Horn_Lower_Right')
_vg = ob_leg_front_left.vertex_groups.new(name='Horn_Upper_Right')
_m = ob_leg_front_left.modifiers.new('Armature', 'ARMATURE')
_m.object = ob_armature
ob_horn_lower_right.parent = ob_armature
ob_horn_lower_right.matrix_parent_inverse = Matrix(((1.0, 2.22e-16, 2.22e-16, -3.514e-16), (2.22e-16, -4.371e-08, -1.0, 1.756), (-2.22e-16, 1.0, -4.47e-08, 0.173), (0.0, 0.0, 0.0, 1.0)))
ob_horn_lower_right.location = (-0.3909, -1.441, 2.151)
ob_horn_lower_right.rotation_euler = (0.3246, 7.082e-17, 1.16e-17)
ob_horn_lower_right.scale = (0.05301, 0.05301, 0.05301)
ob_horn_lower_right.lineart.crease_threshold = 0.0
_vg = ob_horn_lower_right.vertex_groups.new(name='Body')
_vg = ob_horn_lower_right.vertex_groups.new(name='Tumy')
_vg = ob_horn_lower_right.vertex_groups.new(name='Tail_Upper')
_vg = ob_horn_lower_right.vertex_groups.new(name='Tail_Lower')
_vg = ob_horn_lower_right.vertex_groups.new(name='Leg_Front_Left')
_vg = ob_horn_lower_right.vertex_groups.new(name='Leg_Front_Right')
_vg = ob_horn_lower_right.vertex_groups.new(name='Leg_Back_Left')
_vg = ob_horn_lower_right.vertex_groups.new(name='Leg_Back_Right')
_vg = ob_horn_lower_right.vertex_groups.new(name='Neck')
_vg = ob_horn_lower_right.vertex_groups.new(name='Head')
_vg = ob_horn_lower_right.vertex_groups.new(name='Mouth')
_vg = ob_horn_lower_right.vertex_groups.new(name='Nose_Left')
_vg = ob_horn_lower_right.vertex_groups.new(name='Nose_Right')
_vg = ob_horn_lower_right.vertex_groups.new(name='Bone.011')
_vg = ob_horn_lower_right.vertex_groups.new(name='Horn_Hump')
_vg = ob_horn_lower_right.vertex_groups.new(name='Horn_Lower_Left')
_vg = ob_horn_lower_right.vertex_groups.new(name='Horn_Upper_Left')
_vg = ob_horn_lower_right.vertex_groups.new(name='Horn_Lower_Right')
_vg.add([0, 1, 2, 3, 4, 5, 6, 7], 1.0, 'REPLACE')
_vg = ob_horn_lower_right.vertex_groups.new(name='Horn_Upper_Right')
_m = ob_horn_lower_right.modifiers.new('Armature', 'ARMATURE')
_m.object = ob_armature
ob_horn_upper_right.parent = ob_armature
ob_horn_upper_right.matrix_parent_inverse = Matrix(((1.0, 2.22e-16, 2.22e-16, -3.514e-16), (2.22e-16, -4.371e-08, -1.0, 1.756), (-2.22e-16, 1.0, -4.47e-08, 0.173), (0.0, 0.0, 0.0, 1.0)))
ob_horn_upper_right.location = (-0.6708, -1.604, 2.375)
ob_horn_upper_right.rotation_euler = (0.6041, 0.05898, 0.04066)
ob_horn_upper_right.scale = (0.03788, 0.03788, 0.03788)
ob_horn_upper_right.lineart.crease_threshold = 0.0
_vg = ob_horn_upper_right.vertex_groups.new(name='Body')
_vg = ob_horn_upper_right.vertex_groups.new(name='Tumy')
_vg = ob_horn_upper_right.vertex_groups.new(name='Tail_Upper')
_vg = ob_horn_upper_right.vertex_groups.new(name='Tail_Lower')
_vg = ob_horn_upper_right.vertex_groups.new(name='Leg_Front_Left')
_vg = ob_horn_upper_right.vertex_groups.new(name='Leg_Front_Right')
_vg = ob_horn_upper_right.vertex_groups.new(name='Leg_Back_Left')
_vg = ob_horn_upper_right.vertex_groups.new(name='Leg_Back_Right')
_vg = ob_horn_upper_right.vertex_groups.new(name='Neck')
_vg = ob_horn_upper_right.vertex_groups.new(name='Head')
_vg = ob_horn_upper_right.vertex_groups.new(name='Mouth')
_vg = ob_horn_upper_right.vertex_groups.new(name='Nose_Left')
_vg = ob_horn_upper_right.vertex_groups.new(name='Nose_Right')
_vg = ob_horn_upper_right.vertex_groups.new(name='Bone.011')
_vg = ob_horn_upper_right.vertex_groups.new(name='Horn_Hump')
_vg = ob_horn_upper_right.vertex_groups.new(name='Horn_Lower_Left')
_vg = ob_horn_upper_right.vertex_groups.new(name='Horn_Upper_Left')
_vg = ob_horn_upper_right.vertex_groups.new(name='Horn_Lower_Right')
_vg = ob_horn_upper_right.vertex_groups.new(name='Horn_Upper_Right')
_vg.add([0, 1, 2, 3, 4, 5, 6, 7], 1.0, 'REPLACE')
_m = ob_horn_upper_right.modifiers.new('Armature', 'ARMATURE')
_m.object = ob_armature
ob_body.parent = ob_armature
ob_body.matrix_parent_inverse = Matrix(((1.0, 2.22e-16, 2.22e-16, -3.514e-16), (2.22e-16, -4.371e-08, -1.0, 1.756), (-2.22e-16, 1.0, -4.47e-08, 0.173), (0.0, 0.0, 0.0, 1.0)))
ob_body.location = (0.02152, 0.4536, 1.656)
ob_body.rotation_euler = (-1.744, -2.187e-16, 2.603e-16)
ob_body.scale = (0.2395, 0.2395, 0.2395)
ob_body.lineart.crease_threshold = 0.0
_vg = ob_body.vertex_groups.new(name='Body')
_vg.add([0, 1, 2, 3, 4, 5, 6, 7], 1.0, 'REPLACE')
_vg = ob_body.vertex_groups.new(name='Tumy')
_vg = ob_body.vertex_groups.new(name='Tail_Upper')
_vg = ob_body.vertex_groups.new(name='Tail_Lower')
_vg = ob_body.vertex_groups.new(name='Leg_Front_Left')
_vg = ob_body.vertex_groups.new(name='Leg_Front_Right')
_vg = ob_body.vertex_groups.new(name='Leg_Back_Left')
_vg = ob_body.vertex_groups.new(name='Leg_Back_Right')
_vg = ob_body.vertex_groups.new(name='Neck')
_vg = ob_body.vertex_groups.new(name='Head')
_vg = ob_body.vertex_groups.new(name='Mouth')
_vg = ob_body.vertex_groups.new(name='Nose_Left')
_vg = ob_body.vertex_groups.new(name='Nose_Right')
_vg = ob_body.vertex_groups.new(name='Bone.011')
_vg = ob_body.vertex_groups.new(name='Horn_Hump')
_vg = ob_body.vertex_groups.new(name='Horn_Lower_Left')
_vg = ob_body.vertex_groups.new(name='Horn_Upper_Left')
_vg = ob_body.vertex_groups.new(name='Horn_Lower_Right')
_vg = ob_body.vertex_groups.new(name='Horn_Upper_Right')
_m = ob_body.modifiers.new('Armature', 'ARMATURE')
_m.object = ob_armature
ob_tumy.parent = ob_armature
ob_tumy.matrix_parent_inverse = Matrix(((1.0, 2.22e-16, 2.22e-16, -3.514e-16), (2.22e-16, -4.371e-08, -1.0, 1.756), (-2.22e-16, 1.0, -4.47e-08, 0.173), (0.0, 0.0, 0.0, 1.0)))
ob_tumy.location = (0.05409, 1.464, 1.359)
ob_tumy.rotation_euler = (0.8689, 1.696e-16, 7.868e-17)
ob_tumy.scale = (0.1557, 0.1557, 0.1557)
ob_tumy.lineart.crease_threshold = 0.0
_vg = ob_tumy.vertex_groups.new(name='Body')
_vg = ob_tumy.vertex_groups.new(name='Tumy')
_vg.add([0, 1, 2, 3, 4, 5, 6, 7], 1.0, 'REPLACE')
_vg = ob_tumy.vertex_groups.new(name='Tail_Upper')
_vg = ob_tumy.vertex_groups.new(name='Tail_Lower')
_vg = ob_tumy.vertex_groups.new(name='Leg_Front_Left')
_vg = ob_tumy.vertex_groups.new(name='Leg_Front_Right')
_vg = ob_tumy.vertex_groups.new(name='Leg_Back_Left')
_vg = ob_tumy.vertex_groups.new(name='Leg_Back_Right')
_vg = ob_tumy.vertex_groups.new(name='Neck')
_vg = ob_tumy.vertex_groups.new(name='Head')
_vg = ob_tumy.vertex_groups.new(name='Mouth')
_vg = ob_tumy.vertex_groups.new(name='Nose_Left')
_vg = ob_tumy.vertex_groups.new(name='Nose_Right')
_vg = ob_tumy.vertex_groups.new(name='Bone.011')
_vg = ob_tumy.vertex_groups.new(name='Horn_Hump')
_vg = ob_tumy.vertex_groups.new(name='Horn_Lower_Left')
_vg = ob_tumy.vertex_groups.new(name='Horn_Upper_Left')
_vg = ob_tumy.vertex_groups.new(name='Horn_Lower_Right')
_vg = ob_tumy.vertex_groups.new(name='Horn_Upper_Right')
_m = ob_tumy.modifiers.new('Armature', 'ARMATURE')
_m.object = ob_armature
ob_neck.parent = ob_armature
ob_neck.matrix_parent_inverse = Matrix(((1.0, 2.22e-16, 2.22e-16, -3.514e-16), (2.22e-16, -4.371e-08, -1.0, 1.756), (-2.22e-16, 1.0, -4.47e-08, 0.173), (0.0, 0.0, 0.0, 1.0)))
ob_neck.location = (0.02107, -0.4597, 1.743)
ob_neck.rotation_euler = (0.1986, 4.38e-17, 4.364e-18)
ob_neck.scale = (0.1514, 0.1514, 0.1514)
ob_neck.lineart.crease_threshold = 0.0
_vg = ob_neck.vertex_groups.new(name='Body')
_vg = ob_neck.vertex_groups.new(name='Tumy')
_vg = ob_neck.vertex_groups.new(name='Tail_Upper')
_vg = ob_neck.vertex_groups.new(name='Tail_Lower')
_vg = ob_neck.vertex_groups.new(name='Leg_Front_Left')
_vg = ob_neck.vertex_groups.new(name='Leg_Front_Right')
_vg = ob_neck.vertex_groups.new(name='Leg_Back_Left')
_vg = ob_neck.vertex_groups.new(name='Leg_Back_Right')
_vg = ob_neck.vertex_groups.new(name='Neck')
_vg.add([0, 1, 2, 3, 4, 5, 6, 7], 1.0, 'REPLACE')
_vg = ob_neck.vertex_groups.new(name='Head')
_vg = ob_neck.vertex_groups.new(name='Mouth')
_vg = ob_neck.vertex_groups.new(name='Nose_Left')
_vg = ob_neck.vertex_groups.new(name='Nose_Right')
_vg = ob_neck.vertex_groups.new(name='Bone.011')
_vg = ob_neck.vertex_groups.new(name='Horn_Hump')
_vg = ob_neck.vertex_groups.new(name='Horn_Lower_Left')
_vg = ob_neck.vertex_groups.new(name='Horn_Upper_Left')
_vg = ob_neck.vertex_groups.new(name='Horn_Lower_Right')
_vg = ob_neck.vertex_groups.new(name='Horn_Upper_Right')
_m = ob_neck.modifiers.new('Armature', 'ARMATURE')
_m.object = ob_armature
ob_hair.parent = ob_armature
ob_hair.matrix_parent_inverse = Matrix(((1.0, 2.22e-16, 2.22e-16, -3.514e-16), (2.22e-16, -4.371e-08, -1.0, 1.756), (-2.22e-16, 1.0, -4.47e-08, 0.173), (0.0, 0.0, 0.0, 1.0)))
ob_hair.location = (0.05443, 2.017, 0.3364)
ob_hair.scale = (0.09316, 0.09316, 0.09316)
ob_hair.lineart.crease_threshold = 0.0
_vg = ob_hair.vertex_groups.new(name='Body')
_vg = ob_hair.vertex_groups.new(name='Tumy')
_vg = ob_hair.vertex_groups.new(name='Tail_Upper')
_vg = ob_hair.vertex_groups.new(name='Tail_Lower')
_vg.add([0, 1, 2, 3, 4, 5, 6, 7], 1.0, 'REPLACE')
_vg = ob_hair.vertex_groups.new(name='Leg_Front_Left')
_vg = ob_hair.vertex_groups.new(name='Leg_Front_Right')
_vg = ob_hair.vertex_groups.new(name='Leg_Back_Left')
_vg = ob_hair.vertex_groups.new(name='Leg_Back_Right')
_vg = ob_hair.vertex_groups.new(name='Neck')
_vg = ob_hair.vertex_groups.new(name='Head')
_vg = ob_hair.vertex_groups.new(name='Mouth')
_vg = ob_hair.vertex_groups.new(name='Nose_Left')
_vg = ob_hair.vertex_groups.new(name='Nose_Right')
_vg = ob_hair.vertex_groups.new(name='Bone.011')
_vg = ob_hair.vertex_groups.new(name='Horn_Hump')
_vg = ob_hair.vertex_groups.new(name='Horn_Lower_Left')
_vg = ob_hair.vertex_groups.new(name='Horn_Upper_Left')
_vg = ob_hair.vertex_groups.new(name='Horn_Lower_Right')
_vg = ob_hair.vertex_groups.new(name='Horn_Upper_Right')
_m = ob_hair.modifiers.new('Armature', 'ARMATURE')
_m.object = ob_armature
ob_tail.parent = ob_armature
ob_tail.matrix_parent_inverse = Matrix(((1.0, 2.22e-16, 2.22e-16, -3.514e-16), (2.22e-16, -4.371e-08, -1.0, 1.756), (-2.22e-16, 1.0, -4.47e-08, 0.173), (0.0, 0.0, 0.0, 1.0)))
ob_tail.location = (0.05829, 2.002, 0.9525)
ob_tail.scale = (0.03744, 0.03744, 0.03744)
ob_tail.lineart.crease_threshold = 0.0
_vg = ob_tail.vertex_groups.new(name='Body')
_vg = ob_tail.vertex_groups.new(name='Tumy')
_vg = ob_tail.vertex_groups.new(name='Tail_Upper')
_vg.add([0, 1, 2, 3, 4, 5, 6, 7], 1.0, 'REPLACE')
_vg = ob_tail.vertex_groups.new(name='Tail_Lower')
_vg = ob_tail.vertex_groups.new(name='Leg_Front_Left')
_vg = ob_tail.vertex_groups.new(name='Leg_Front_Right')
_vg = ob_tail.vertex_groups.new(name='Leg_Back_Left')
_vg = ob_tail.vertex_groups.new(name='Leg_Back_Right')
_vg = ob_tail.vertex_groups.new(name='Neck')
_vg = ob_tail.vertex_groups.new(name='Head')
_vg = ob_tail.vertex_groups.new(name='Mouth')
_vg = ob_tail.vertex_groups.new(name='Nose_Left')
_vg = ob_tail.vertex_groups.new(name='Nose_Right')
_vg = ob_tail.vertex_groups.new(name='Bone.011')
_vg = ob_tail.vertex_groups.new(name='Horn_Hump')
_vg = ob_tail.vertex_groups.new(name='Horn_Lower_Left')
_vg = ob_tail.vertex_groups.new(name='Horn_Upper_Left')
_vg = ob_tail.vertex_groups.new(name='Horn_Lower_Right')
_vg = ob_tail.vertex_groups.new(name='Horn_Upper_Right')
_m = ob_tail.modifiers.new('Armature', 'ARMATURE')
_m.object = ob_armature
ob_horn_hump.parent = ob_armature
ob_horn_hump.matrix_parent_inverse = Matrix(((1.0, 2.22e-16, 2.22e-16, -3.514e-16), (2.22e-16, -4.371e-08, -1.0, 1.756), (-2.22e-16, 1.0, -4.47e-08, 0.173), (0.0, 0.0, 0.0, 1.0)))
ob_horn_hump.location = (0.001536, -1.437, 2.134)
ob_horn_hump.rotation_euler = (0.3347, 7.295e-17, 1.232e-17)
ob_horn_hump.scale = (0.04276, 0.04276, 0.04276)
ob_horn_hump.lineart.crease_threshold = 0.0
_vg = ob_horn_hump.vertex_groups.new(name='Body')
_vg = ob_horn_hump.vertex_groups.new(name='Tumy')
_vg = ob_horn_hump.vertex_groups.new(name='Tail_Upper')
_vg = ob_horn_hump.vertex_groups.new(name='Tail_Lower')
_vg = ob_horn_hump.vertex_groups.new(name='Leg_Front_Left')
_vg = ob_horn_hump.vertex_groups.new(name='Leg_Front_Right')
_vg = ob_horn_hump.vertex_groups.new(name='Leg_Back_Left')
_vg = ob_horn_hump.vertex_groups.new(name='Leg_Back_Right')
_vg = ob_horn_hump.vertex_groups.new(name='Neck')
_vg = ob_horn_hump.vertex_groups.new(name='Head')
_vg = ob_horn_hump.vertex_groups.new(name='Mouth')
_vg = ob_horn_hump.vertex_groups.new(name='Nose_Left')
_vg = ob_horn_hump.vertex_groups.new(name='Nose_Right')
_vg = ob_horn_hump.vertex_groups.new(name='Bone.011')
_vg = ob_horn_hump.vertex_groups.new(name='Horn_Hump')
_vg.add([0, 1, 2, 3, 4, 5, 6, 7], 1.0, 'REPLACE')
_vg = ob_horn_hump.vertex_groups.new(name='Horn_Lower_Left')
_vg = ob_horn_hump.vertex_groups.new(name='Horn_Upper_Left')
_vg = ob_horn_hump.vertex_groups.new(name='Horn_Lower_Right')
_vg = ob_horn_hump.vertex_groups.new(name='Horn_Upper_Right')
_m = ob_horn_hump.modifiers.new('Armature', 'ARMATURE')
_m.object = ob_armature
ob_mouth.parent = ob_armature
ob_mouth.matrix_parent_inverse = Matrix(((1.0, 2.22e-16, 2.22e-16, -3.514e-16), (2.22e-16, -4.371e-08, -1.0, 1.756), (-2.22e-16, 1.0, -4.47e-08, 0.173), (0.0, 0.0, 0.0, 1.0)))
ob_mouth.location = (0.01951, -1.89, 1.378)
ob_mouth.rotation_euler = (0.346, 7.531e-17, 1.316e-17)
ob_mouth.scale = (0.1199, 0.1199, 0.1199)
ob_mouth.lineart.crease_threshold = 0.0
_vg = ob_mouth.vertex_groups.new(name='Body')
_vg = ob_mouth.vertex_groups.new(name='Tumy')
_vg = ob_mouth.vertex_groups.new(name='Tail_Upper')
_vg = ob_mouth.vertex_groups.new(name='Tail_Lower')
_vg = ob_mouth.vertex_groups.new(name='Leg_Front_Left')
_vg = ob_mouth.vertex_groups.new(name='Leg_Front_Right')
_vg = ob_mouth.vertex_groups.new(name='Leg_Back_Left')
_vg = ob_mouth.vertex_groups.new(name='Leg_Back_Right')
_vg = ob_mouth.vertex_groups.new(name='Neck')
_vg = ob_mouth.vertex_groups.new(name='Head')
_vg = ob_mouth.vertex_groups.new(name='Mouth')
_vg.add([0, 1, 2, 3, 4, 5, 6, 7], 1.0, 'REPLACE')
_vg = ob_mouth.vertex_groups.new(name='Nose_Left')
_vg = ob_mouth.vertex_groups.new(name='Nose_Right')
_vg = ob_mouth.vertex_groups.new(name='Bone.011')
_vg = ob_mouth.vertex_groups.new(name='Horn_Hump')
_vg = ob_mouth.vertex_groups.new(name='Horn_Lower_Left')
_vg = ob_mouth.vertex_groups.new(name='Horn_Upper_Left')
_vg = ob_mouth.vertex_groups.new(name='Horn_Lower_Right')
_vg = ob_mouth.vertex_groups.new(name='Horn_Upper_Right')
_m = ob_mouth.modifiers.new('Armature', 'ARMATURE')
_m.object = ob_armature
ob_leg_front_right.parent = ob_armature
ob_leg_front_right.matrix_parent_inverse = Matrix(((1.0, 2.22e-16, 2.22e-16, -3.514e-16), (2.22e-16, -4.371e-08, -1.0, 1.756), (-2.22e-16, 1.0, -4.47e-08, 0.173), (0.0, 0.0, 0.0, 1.0)))
ob_leg_front_right.location = (-0.5647, -0.1884, 0.6289)
ob_leg_front_right.lineart.crease_threshold = 0.0
_vg = ob_leg_front_right.vertex_groups.new(name='Body')
_vg = ob_leg_front_right.vertex_groups.new(name='Tumy')
_vg = ob_leg_front_right.vertex_groups.new(name='Tail_Upper')
_vg = ob_leg_front_right.vertex_groups.new(name='Tail_Lower')
_vg = ob_leg_front_right.vertex_groups.new(name='Leg_Front_Left')
_vg = ob_leg_front_right.vertex_groups.new(name='Leg_Front_Right')
_vg.add([0, 1, 2, 3, 4, 5, 6, 7], 1.0, 'REPLACE')
_vg = ob_leg_front_right.vertex_groups.new(name='Leg_Back_Left')
_vg = ob_leg_front_right.vertex_groups.new(name='Leg_Back_Right')
_vg = ob_leg_front_right.vertex_groups.new(name='Neck')
_vg = ob_leg_front_right.vertex_groups.new(name='Head')
_vg = ob_leg_front_right.vertex_groups.new(name='Mouth')
_vg = ob_leg_front_right.vertex_groups.new(name='Nose_Left')
_vg = ob_leg_front_right.vertex_groups.new(name='Nose_Right')
_vg = ob_leg_front_right.vertex_groups.new(name='Bone.011')
_vg = ob_leg_front_right.vertex_groups.new(name='Horn_Hump')
_vg = ob_leg_front_right.vertex_groups.new(name='Horn_Lower_Left')
_vg = ob_leg_front_right.vertex_groups.new(name='Horn_Upper_Left')
_vg = ob_leg_front_right.vertex_groups.new(name='Horn_Lower_Right')
_vg = ob_leg_front_right.vertex_groups.new(name='Horn_Upper_Right')
_m = ob_leg_front_right.modifiers.new('Armature', 'ARMATURE')
_m.object = ob_armature
ob_head.parent = ob_armature
ob_head.matrix_parent_inverse = Matrix(((1.0, 2.22e-16, 2.22e-16, -3.514e-16), (2.22e-16, -4.371e-08, -1.0, 1.756), (-2.22e-16, 1.0, -4.47e-08, 0.173), (0.0, 0.0, 0.0, 1.0)))
ob_head.location = (0.009541, -1.279, 1.632)
ob_head.rotation_euler = (0.3577, 7.774e-17, 1.405e-17)
ob_head.lineart.crease_threshold = 0.0
_vg = ob_head.vertex_groups.new(name='Body')
_vg = ob_head.vertex_groups.new(name='Tumy')
_vg = ob_head.vertex_groups.new(name='Tail_Upper')
_vg = ob_head.vertex_groups.new(name='Tail_Lower')
_vg = ob_head.vertex_groups.new(name='Leg_Front_Left')
_vg = ob_head.vertex_groups.new(name='Leg_Front_Right')
_vg = ob_head.vertex_groups.new(name='Leg_Back_Left')
_vg = ob_head.vertex_groups.new(name='Leg_Back_Right')
_vg = ob_head.vertex_groups.new(name='Neck')
_vg = ob_head.vertex_groups.new(name='Head')
_vg.add([0, 1, 2, 3, 4, 5, 6, 7], 1.0, 'REPLACE')
_vg = ob_head.vertex_groups.new(name='Mouth')
_vg = ob_head.vertex_groups.new(name='Nose_Left')
_vg = ob_head.vertex_groups.new(name='Nose_Right')
_vg = ob_head.vertex_groups.new(name='Bone.011')
_vg = ob_head.vertex_groups.new(name='Horn_Hump')
_vg = ob_head.vertex_groups.new(name='Horn_Lower_Left')
_vg = ob_head.vertex_groups.new(name='Horn_Upper_Left')
_vg = ob_head.vertex_groups.new(name='Horn_Lower_Right')
_vg = ob_head.vertex_groups.new(name='Horn_Upper_Right')
_m = ob_head.modifiers.new('Armature', 'ARMATURE')
_m.object = ob_armature

# ---- collection membership
col_collection_1.objects.link(ob_armature)
col_collection_1.objects.link(ob_nose_right)
col_collection_1.objects.link(ob_leg_back_right)
col_collection_1.objects.link(ob_leg_back_left)
col_collection_1.objects.link(ob_horn_upper_left)
col_collection_1.objects.link(ob_horn_lower_left)
col_collection_1.objects.link(ob_nose_left)
col_collection_1.objects.link(ob_leg_front_left)
col_collection_1.objects.link(ob_horn_lower_right)
col_collection_1.objects.link(ob_horn_upper_right)
col_collection_1.objects.link(ob_body)
col_collection_1.objects.link(ob_tumy)
col_collection_1.objects.link(ob_neck)
col_collection_1.objects.link(ob_hair)
col_collection_1.objects.link(ob_tail)
col_collection_1.objects.link(ob_horn_hump)
col_collection_1.objects.link(ob_mouth)
col_collection_1.objects.link(ob_leg_front_right)
col_collection_1.objects.link(ob_head)

# ---- scene / render settings (as saved in the file)
scene.frame_start = 0; scene.frame_end = 80; scene.frame_set(0)
scene.render.engine = 'BLENDER_EEVEE_NEXT'
scene.render.resolution_percentage = 50
scene.render.dither_intensity = 0.0
scene.cycles.use_denoising = False
scene.cycles.samples = 128
scene.cycles.sampling_pattern = 'TABULATED_SOBOL'
scene.cycles.light_sampling_threshold = 0.0
scene.cycles.use_adaptive_sampling = False
scene.cycles.use_light_tree = False
scene.cycles.blur_glossy = 0.0
scene.cycles.sample_clamp_indirect = 0.0
scene.view_settings.view_transform = 'Standard'
bpy.context.view_layer.update()

# ---- added for rendering (the .blend has no active camera and no usable light): camera, sun
cam_auto = bpy.data.cameras.new('AutoCamera')
cam_auto.lens = 50.0
cam_auto.sensor_width = 36.0
cam_auto.clip_end = 1000.0
ob_auto_camera = bpy.data.objects.new('AutoCamera', cam_auto)
scene.collection.objects.link(ob_auto_camera)
ob_auto_camera.location = (4.97196, -5.95194, 5.29375)
ob_auto_camera.rotation_euler = (1.09748, -7.21219e-08, 0.694738)
scene.camera = ob_auto_camera
light_auto_sun = bpy.data.lights.new('AutoSun', 'SUN')
light_auto_sun.energy = 3.0
light_auto_sun.angle = 0.0523599
ob_auto_sun = bpy.data.objects.new('AutoSun', light_auto_sun)
scene.collection.objects.link(ob_auto_sun)
ob_auto_sun.rotation_euler = (0.872665, 0.174533, 0.523599)
bpy.context.view_layer.update()
